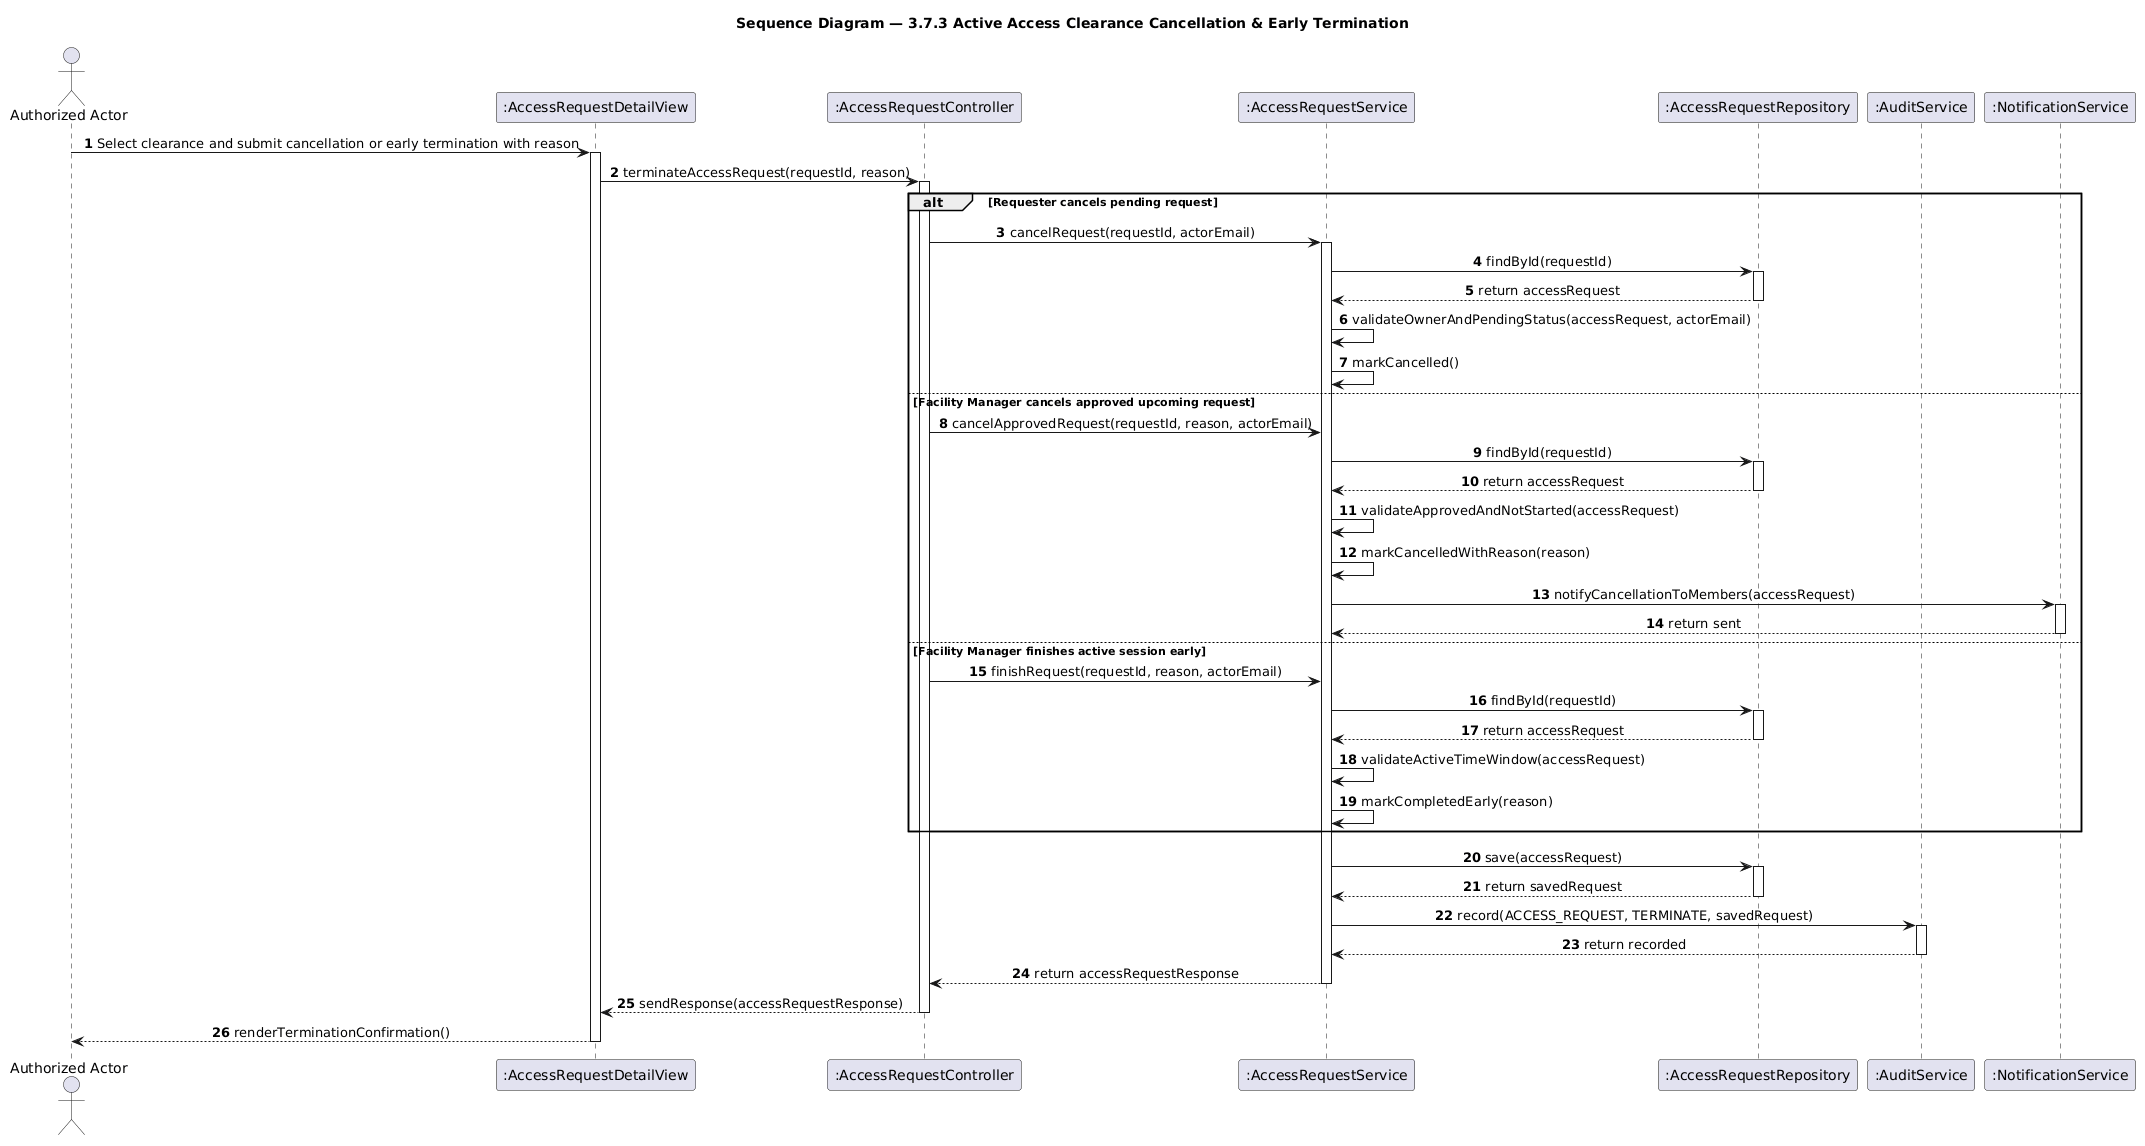

The diagram above was rendered by PlantUML. Its source (embedded in the PNG):
@startuml
skinparam shadowing false
skinparam sequenceMessageAlign center
autonumber

title Sequence Diagram — 3.7.3 Active Access Clearance Cancellation & Early Termination

actor "Authorized Actor" as Actor
participant ":AccessRequestDetailView" as View
participant ":AccessRequestController" as Controller
participant ":AccessRequestService" as Service
participant ":AccessRequestRepository" as RequestRepo
participant ":AuditService" as Audit
participant ":NotificationService" as Notif

Actor -> View : Select clearance and submit cancellation or early termination with reason
activate View
View -> Controller : terminateAccessRequest(requestId, reason)
activate Controller

alt Requester cancels pending request
    Controller -> Service : cancelRequest(requestId, actorEmail)
    activate Service
    Service -> RequestRepo : findById(requestId)
    activate RequestRepo
    RequestRepo --> Service : return accessRequest
    deactivate RequestRepo
    Service -> Service : validateOwnerAndPendingStatus(accessRequest, actorEmail)
    Service -> Service : markCancelled()
else Facility Manager cancels approved upcoming request
    Controller -> Service : cancelApprovedRequest(requestId, reason, actorEmail)
    Service -> RequestRepo : findById(requestId)
    activate RequestRepo
    RequestRepo --> Service : return accessRequest
    deactivate RequestRepo
    Service -> Service : validateApprovedAndNotStarted(accessRequest)
    Service -> Service : markCancelledWithReason(reason)
    Service -> Notif : notifyCancellationToMembers(accessRequest)
    activate Notif
    Notif --> Service : return sent
    deactivate Notif
else Facility Manager finishes active session early
    Controller -> Service : finishRequest(requestId, reason, actorEmail)
    Service -> RequestRepo : findById(requestId)
    activate RequestRepo
    RequestRepo --> Service : return accessRequest
    deactivate RequestRepo
    Service -> Service : validateActiveTimeWindow(accessRequest)
    Service -> Service : markCompletedEarly(reason)
end

Service -> RequestRepo : save(accessRequest)
activate RequestRepo
RequestRepo --> Service : return savedRequest
deactivate RequestRepo
Service -> Audit : record(ACCESS_REQUEST, TERMINATE, savedRequest)
activate Audit
Audit --> Service : return recorded
deactivate Audit
Service --> Controller : return accessRequestResponse
deactivate Service
Controller --> View : sendResponse(accessRequestResponse)
deactivate Controller
View --> Actor : renderTerminationConfirmation()
deactivate View
@enduml